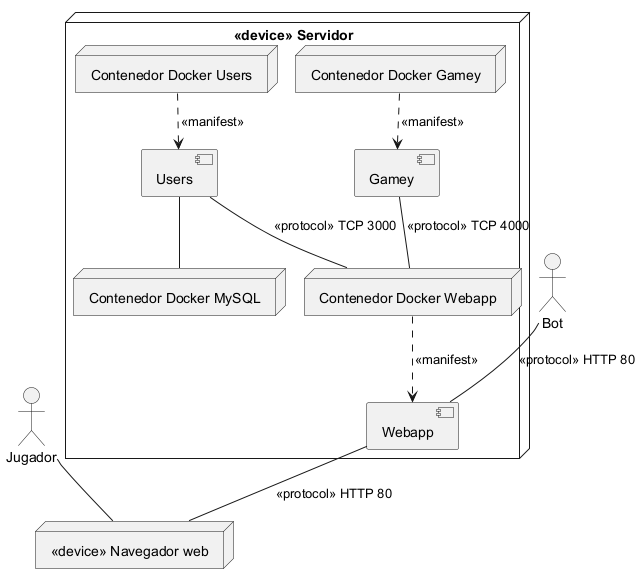

The diagram above was rendered by PlantUML. Its source (embedded in the PNG):
@startuml
node "<<device>> Servidor" {
node "Contenedor Docker Webapp" {
}


node "Contenedor Docker Gamey" {
}

node "Contenedor Docker Users" {
}

node "Contenedor Docker MySQL" {
}

component Gamey
component Users
Component Webapp

"Contenedor Docker Gamey" -[dashed]-> Gamey : <<manifest>>
"Contenedor Docker Users" -[dashed]-> Users : <<manifest>>
"Contenedor Docker Webapp" -[dashed]-> Webapp : <<manifest>>

"Users" -- "Contenedor Docker MySQL"
"Gamey" -0)- "Contenedor Docker Webapp" : "<<protocol>> TCP 4000"
"Users" -0)- "Contenedor Docker Webapp" : "<<protocol>> TCP 3000"
}

node "<<device>> Navegador web"

"Webapp" -- "<<device>> Navegador web" : "<<protocol>> HTTP 80"
actor Jugador
actor Bot
Jugador -- "<<device>> Navegador web"
Bot -- "Webapp" : "<<protocol>> HTTP 80"
@enduml